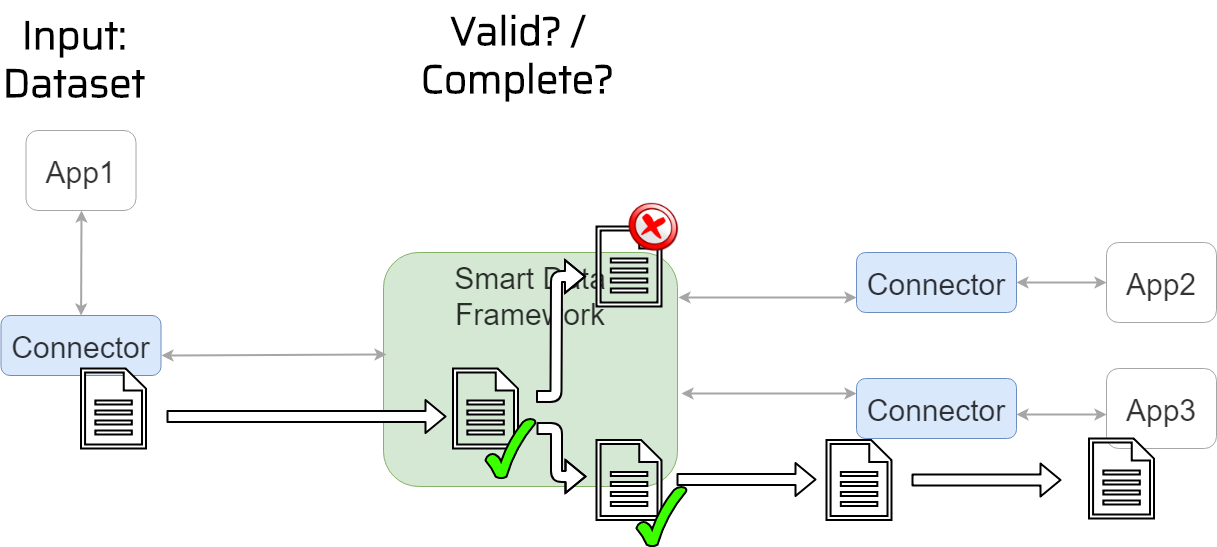

The diagram above was exported from draw.io. Its source (the exported page's mxGraphModel, read from the mxfile embedded in the PNG):
<mxGraphModel dx="2068" dy="1879" grid="1" gridSize="10" guides="1" tooltips="1" connect="1" arrows="1" fold="1" page="1" pageScale="1" pageWidth="1169" pageHeight="827" background="#ffffff" math="0" shadow="0">
  <root>
    <mxCell id="0" />
    <mxCell id="1" parent="0" />
    <mxCell id="31" value="Smart Data &#10;Framework" style="rounded=1;strokeColor=#82b366;fontSize=30;align=center;fillColor=#d5e8d4;verticalAlign=top;textOpacity=80;" vertex="1" parent="1">
      <mxGeometry x="407" y="146" width="294" height="234" as="geometry" />
    </mxCell>
    <mxCell id="3" value="Connector" style="rounded=1;strokeColor=#6c8ebf;fontSize=30;align=center;fillColor=#dae8fc;textOpacity=80;" vertex="1" parent="1">
      <mxGeometry x="24.5" y="209" width="160" height="60" as="geometry" />
    </mxCell>
    <mxCell id="4" value="Connector" style="rounded=1;strokeColor=#6c8ebf;fontSize=30;align=center;fillColor=#dae8fc;textOpacity=80;" vertex="1" parent="1">
      <mxGeometry x="880" y="146" width="160" height="60" as="geometry" />
    </mxCell>
    <mxCell id="5" value="App1" style="rounded=1;strokeColor=#a6a6a6;fontSize=30;align=center;textOpacity=80;" vertex="1" parent="1">
      <mxGeometry x="49.5" y="24" width="110" height="80" as="geometry" />
    </mxCell>
    <mxCell id="6" value="App2" style="rounded=1;strokeColor=#a6a6a6;fontSize=30;align=center;textOpacity=80;" vertex="1" parent="1">
      <mxGeometry x="1130" y="136" width="110" height="80" as="geometry" />
    </mxCell>
    <mxCell id="7" value="" style="endArrow=classic;startArrow=classic;html=1;strokeColor=#a6a6a6;strokeWidth=2;fontSize=30;entryX=0.5;entryY=1;textOpacity=80;" edge="1" source="3" target="5" parent="1">
      <mxGeometry width="50" height="50" relative="1" as="geometry">
        <mxPoint x="20" y="374" as="sourcePoint" />
        <mxPoint x="70" y="324" as="targetPoint" />
      </mxGeometry>
    </mxCell>
    <mxCell id="8" value="" style="endArrow=classic;startArrow=classic;html=1;strokeColor=#a6a6a6;strokeWidth=2;fontSize=30;entryX=0;entryY=0.5;exitX=1;exitY=0.5;textOpacity=80;" edge="1" source="4" target="6" parent="1">
      <mxGeometry width="50" height="50" relative="1" as="geometry">
        <mxPoint x="685.6111111111113" y="160.5" as="sourcePoint" />
        <mxPoint x="686" y="55.5" as="targetPoint" />
      </mxGeometry>
    </mxCell>
    <mxCell id="9" value="" style="endArrow=classic;startArrow=classic;html=1;strokeColor=#a6a6a6;strokeWidth=2;fontSize=30;entryX=0;entryY=0.5;exitX=1;exitY=0.5;textOpacity=80;" edge="1" parent="1">
      <mxGeometry width="50" height="50" relative="1" as="geometry">
        <mxPoint x="185" y="249" as="sourcePoint" />
        <mxPoint x="410" y="248" as="targetPoint" />
      </mxGeometry>
    </mxCell>
    <mxCell id="10" value="Connector" style="rounded=1;strokeColor=#6c8ebf;fontSize=30;align=center;fillColor=#dae8fc;textOpacity=80;" vertex="1" parent="1">
      <mxGeometry x="880" y="272" width="160" height="60" as="geometry" />
    </mxCell>
    <mxCell id="11" value="App3" style="rounded=1;strokeColor=#a6a6a6;fontSize=30;align=center;textOpacity=80;" vertex="1" parent="1">
      <mxGeometry x="1130" y="262" width="110" height="80" as="geometry" />
    </mxCell>
    <mxCell id="12" value="" style="endArrow=classic;startArrow=classic;html=1;strokeColor=#a6a6a6;strokeWidth=2;fontSize=30;exitX=1;exitY=0.5;textOpacity=80;" edge="1" parent="1">
      <mxGeometry width="50" height="50" relative="1" as="geometry">
        <mxPoint x="1040" y="308" as="sourcePoint" />
        <mxPoint x="1130" y="308" as="targetPoint" />
      </mxGeometry>
    </mxCell>
    <mxCell id="13" value="" style="endArrow=classic;startArrow=classic;html=1;strokeColor=#a6a6a6;strokeWidth=2;fontSize=30;entryX=0;entryY=0.25;textOpacity=80;exitX=1.014;exitY=0.603;exitPerimeter=0;" edge="1" source="31" target="10" parent="1">
      <mxGeometry width="50" height="50" relative="1" as="geometry">
        <mxPoint x="730" y="287" as="sourcePoint" />
        <mxPoint x="970" y="463" as="targetPoint" />
      </mxGeometry>
    </mxCell>
    <mxCell id="14" value="" style="endArrow=classic;startArrow=classic;html=1;strokeColor=#a6a6a6;strokeWidth=2;fontSize=30;entryX=0;entryY=0.75;textOpacity=80;exitX=1.003;exitY=0.192;exitPerimeter=0;" edge="1" source="31" target="4" parent="1">
      <mxGeometry width="50" height="50" relative="1" as="geometry">
        <mxPoint x="750" y="191" as="sourcePoint" />
        <mxPoint x="890" y="312.45945945945937" as="targetPoint" />
      </mxGeometry>
    </mxCell>
    <mxCell id="15" value="" style="shape=flexArrow;endArrow=classic;html=1;fillColor=#ffffff;strokeColor=#000000;strokeWidth=2;fontSize=30;" edge="1" parent="1">
      <mxGeometry width="50" height="50" relative="1" as="geometry">
        <mxPoint x="190" y="310" as="sourcePoint" />
        <mxPoint x="470" y="310" as="targetPoint" />
      </mxGeometry>
    </mxCell>
    <mxCell id="16" value="Input:&#10;Dataset" style="text;strokeColor=none;fillColor=none;align=center;verticalAlign=middle;rounded=0;fontFamily=Saira Light;fontStyle=1;fontSize=40;" vertex="1" parent="1">
      <mxGeometry x="78" y="-61" width="40" height="20" as="geometry" />
    </mxCell>
    <mxCell id="17" value="" style="shadow=0;dashed=0;html=1;strokeColor=#000000;labelPosition=center;verticalLabelPosition=bottom;verticalAlign=top;align=center;shape=mxgraph.mscae.enterprise.document;fillColor=#ffffff;fontSize=30;strokeWidth=2;" vertex="1" parent="1">
      <mxGeometry x="104.5" y="262" width="65" height="80" as="geometry" />
    </mxCell>
    <mxCell id="18" value="Valid? /&#10;Complete?&#10;" style="text;strokeColor=none;fillColor=none;align=center;verticalAlign=middle;rounded=0;fontFamily=Saira Light;fontStyle=1;fontSize=40;" vertex="1" parent="1">
      <mxGeometry x="519" y="-41" width="45" height="20" as="geometry" />
    </mxCell>
    <mxCell id="20" value="" style="shadow=0;dashed=0;html=1;strokeColor=#000000;labelPosition=center;verticalLabelPosition=bottom;verticalAlign=top;align=center;shape=mxgraph.mscae.enterprise.document;fillColor=#ffffff;fontSize=30;strokeWidth=2;" vertex="1" parent="1">
      <mxGeometry x="476.5" y="262" width="65" height="80" as="geometry" />
    </mxCell>
    <mxCell id="21" value="" style="shape=flexArrow;endArrow=classic;html=1;fillColor=#ffffff;strokeColor=#000000;strokeWidth=2;fontSize=30;" edge="1" parent="1">
      <mxGeometry width="50" height="50" relative="1" as="geometry">
        <mxPoint x="559.5" y="290" as="sourcePoint" />
        <mxPoint x="609.5" y="170" as="targetPoint" />
        <Array as="points">
          <mxPoint x="579.5" y="290" />
          <mxPoint x="580" y="170" />
        </Array>
      </mxGeometry>
    </mxCell>
    <mxCell id="22" value="" style="shape=flexArrow;endArrow=classic;html=1;fillColor=#ffffff;strokeColor=#000000;strokeWidth=2;fontSize=30;" edge="1" parent="1">
      <mxGeometry width="50" height="50" relative="1" as="geometry">
        <mxPoint x="560" y="322" as="sourcePoint" />
        <mxPoint x="610" y="370" as="targetPoint" />
        <Array as="points">
          <mxPoint x="580" y="322" />
          <mxPoint x="580" y="370" />
        </Array>
      </mxGeometry>
    </mxCell>
    <mxCell id="24" value="" style="shadow=0;dashed=0;html=1;strokeColor=#000000;labelPosition=center;verticalLabelPosition=bottom;verticalAlign=top;align=center;shape=mxgraph.mscae.enterprise.document;fillColor=#ffffff;fontSize=30;strokeWidth=2;" vertex="1" parent="1">
      <mxGeometry x="850" y="333.5" width="65" height="80" as="geometry" />
    </mxCell>
    <mxCell id="27" value="" style="shape=flexArrow;endArrow=classic;html=1;fillColor=#ffffff;strokeColor=#000000;strokeWidth=2;fontSize=30;" edge="1" parent="1">
      <mxGeometry width="50" height="50" relative="1" as="geometry">
        <mxPoint x="700" y="373" as="sourcePoint" />
        <mxPoint x="840" y="373" as="targetPoint" />
      </mxGeometry>
    </mxCell>
    <mxCell id="28" value="" style="shadow=0;dashed=0;html=1;strokeColor=#000000;labelPosition=center;verticalLabelPosition=bottom;verticalAlign=top;align=center;shape=mxgraph.mscae.enterprise.document;fillColor=#ffffff;fontSize=30;strokeWidth=2;" vertex="1" parent="1">
      <mxGeometry x="1112.5" y="332" width="65" height="80" as="geometry" />
    </mxCell>
    <mxCell id="29" value="" style="shadow=0;dashed=0;html=1;strokeColor=#000000;labelPosition=center;verticalLabelPosition=bottom;verticalAlign=top;align=center;shape=mxgraph.mscae.enterprise.document;fillColor=#ffffff;fontSize=30;strokeWidth=2;" vertex="1" parent="1">
      <mxGeometry x="620" y="333.5" width="65" height="80" as="geometry" />
    </mxCell>
    <mxCell id="30" value="" style="shadow=0;dashed=0;html=1;strokeColor=#000000;labelPosition=center;verticalLabelPosition=bottom;verticalAlign=top;align=center;shape=mxgraph.mscae.enterprise.document;fillColor=#ffffff;fontSize=30;strokeWidth=2;" vertex="1" parent="1">
      <mxGeometry x="620" y="120" width="65" height="80" as="geometry" />
    </mxCell>
    <mxCell id="32" value="" style="shape=flexArrow;endArrow=classic;html=1;fillColor=#ffffff;strokeColor=#000000;strokeWidth=2;fontSize=30;" edge="1" parent="1">
      <mxGeometry width="50" height="50" relative="1" as="geometry">
        <mxPoint x="935" y="373.5" as="sourcePoint" />
        <mxPoint x="1085" y="373.5" as="targetPoint" />
      </mxGeometry>
    </mxCell>
    <mxCell id="33" value="" style="verticalLabelPosition=bottom;verticalAlign=top;html=1;shape=mxgraph.basic.tick;strokeColor=#000000;strokeWidth=2;fillColor=#3CFF00;gradientColor=none;fontFamily=Saira;fontSize=40;align=center;" vertex="1" parent="1">
      <mxGeometry x="509" y="312" width="50" height="60" as="geometry" />
    </mxCell>
    <mxCell id="34" value="" style="verticalLabelPosition=bottom;verticalAlign=top;html=1;shape=mxgraph.basic.tick;strokeColor=#000000;strokeWidth=2;fillColor=#3CFF00;gradientColor=none;fontFamily=Saira;fontSize=40;align=center;" vertex="1" parent="1">
      <mxGeometry x="660" y="380" width="50" height="60" as="geometry" />
    </mxCell>
    <mxCell id="35" value="" style="shape=image;html=1;verticalAlign=top;verticalLabelPosition=bottom;labelBackgroundColor=#ffffff;imageAspect=0;aspect=fixed;image=https://cdn2.iconfinder.com/data/icons/kids/128x128/apps/agt_action_fail.png;strokeColor=#000000;strokeWidth=2;fillColor=#3CFF00;gradientColor=none;fontFamily=Saira;fontSize=40;align=center;" vertex="1" parent="1">
      <mxGeometry x="652.5" y="96" width="50" height="50" as="geometry" />
    </mxCell>
  </root>
</mxGraphModel>